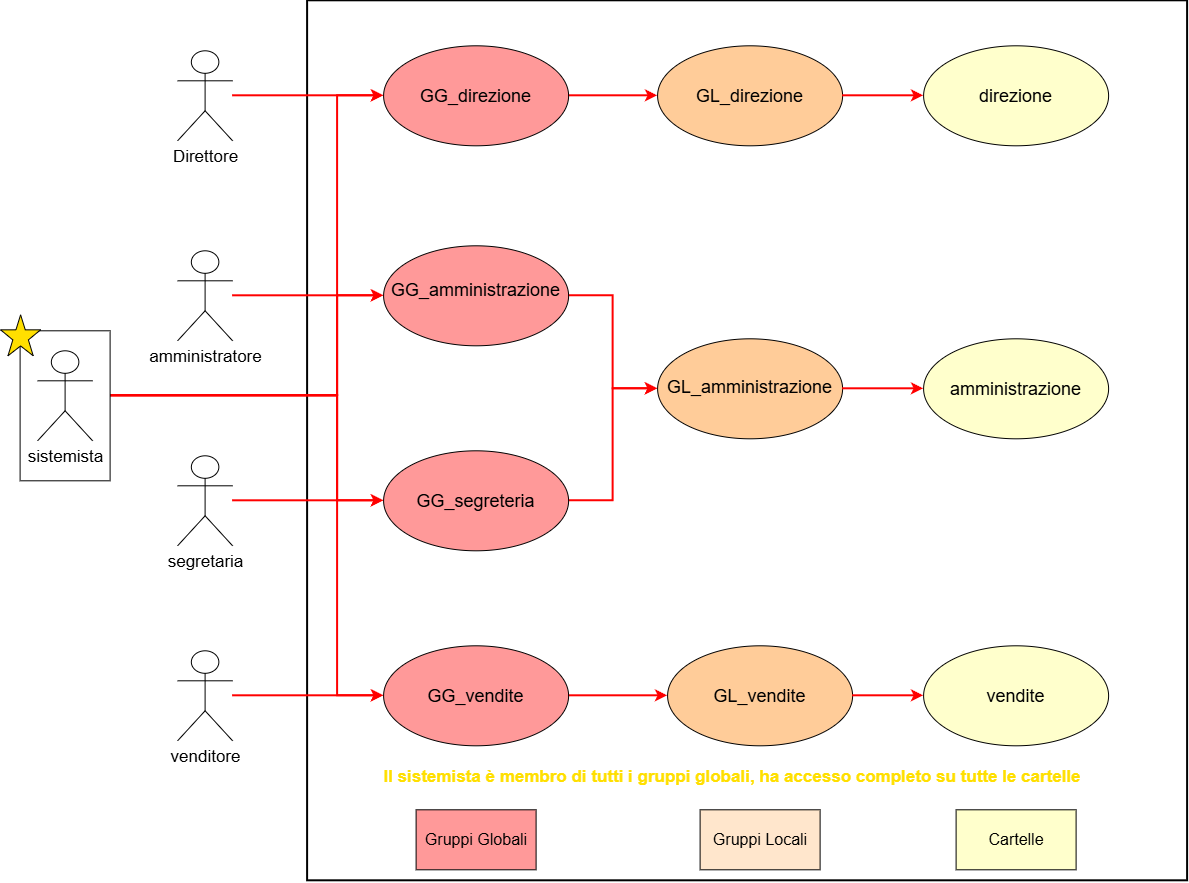

The diagram above was exported from draw.io. Its source (the exported page's mxGraphModel, read from the mxfile embedded in the PNG):
<mxGraphModel dx="1664" dy="874" grid="1" gridSize="10" guides="1" tooltips="1" connect="1" arrows="1" fold="1" page="1" pageScale="1" pageWidth="827" pageHeight="1169" math="0" shadow="0">
  <root>
    <mxCell id="0" />
    <mxCell id="1" parent="0" />
    <mxCell id="vXq9c5_HarsBJyD0galW-1" parent="1" style="shape=umlActor;verticalLabelPosition=bottom;verticalAlign=top;html=1;" value="&lt;font style=&quot;font-size: 17px;&quot;&gt;Direttore&lt;/font&gt;" vertex="1">
      <mxGeometry height="90" width="55" x="310" y="300" as="geometry" />
    </mxCell>
    <mxCell id="vXq9c5_HarsBJyD0galW-11" parent="1" style="whiteSpace=wrap;html=1;aspect=fixed;strokeColor=default;fillColor=#FFFFFF;strokeWidth=2;" value="" vertex="1">
      <mxGeometry height="880" width="880" x="440" y="250" as="geometry" />
    </mxCell>
    <mxCell id="vXq9c5_HarsBJyD0galW-33" edge="1" parent="1" source="vXq9c5_HarsBJyD0galW-12" style="edgeStyle=orthogonalEdgeStyle;rounded=0;orthogonalLoop=1;jettySize=auto;html=1;entryX=0;entryY=0.5;entryDx=0;entryDy=0;strokeColor=#FF0000;strokeWidth=2;" target="vXq9c5_HarsBJyD0galW-25">
      <mxGeometry relative="1" as="geometry" />
    </mxCell>
    <mxCell id="vXq9c5_HarsBJyD0galW-12" parent="1" style="ellipse;whiteSpace=wrap;html=1;shapeInside=1;align=center;fillColor=#FF9999;" value="&lt;font style=&quot;font-size: 18px;&quot;&gt;GG_direzione&lt;/font&gt;&lt;div&gt;&lt;br&gt;&lt;/div&gt;" vertex="1">
      <mxGeometry height="100" width="185" x="516" y="295" as="geometry" />
    </mxCell>
    <mxCell id="vXq9c5_HarsBJyD0galW-41" edge="1" parent="1" source="vXq9c5_HarsBJyD0galW-14" style="edgeStyle=orthogonalEdgeStyle;rounded=0;orthogonalLoop=1;jettySize=auto;html=1;entryX=0;entryY=0.5;entryDx=0;entryDy=0;strokeWidth=2;strokeColor=light-dark(#ff0000, #ededed);" target="vXq9c5_HarsBJyD0galW-28">
      <mxGeometry relative="1" as="geometry" />
    </mxCell>
    <mxCell id="vXq9c5_HarsBJyD0galW-14" parent="1" style="ellipse;whiteSpace=wrap;html=1;shapeInside=1;align=center;fillColor=#FF9999;" value="&lt;font style=&quot;font-size: 18px;&quot;&gt;GG_vendite&lt;/font&gt;" vertex="1">
      <mxGeometry height="100" width="185" x="516" y="895" as="geometry" />
    </mxCell>
    <mxCell id="vXq9c5_HarsBJyD0galW-35" edge="1" parent="1" source="vXq9c5_HarsBJyD0galW-15" style="edgeStyle=orthogonalEdgeStyle;rounded=0;orthogonalLoop=1;jettySize=auto;html=1;entryX=0;entryY=0.5;entryDx=0;entryDy=0;strokeWidth=2;strokeColor=#FF0000;" target="vXq9c5_HarsBJyD0galW-27">
      <mxGeometry relative="1" as="geometry" />
    </mxCell>
    <mxCell id="vXq9c5_HarsBJyD0galW-15" parent="1" style="ellipse;whiteSpace=wrap;html=1;shapeInside=1;align=center;fillColor=#FF9999;" value="&lt;font style=&quot;font-size: 18px;&quot;&gt;GG_segreteria&lt;/font&gt;" vertex="1">
      <mxGeometry height="100" width="185" x="516" y="700" as="geometry" />
    </mxCell>
    <mxCell id="vXq9c5_HarsBJyD0galW-34" edge="1" parent="1" source="vXq9c5_HarsBJyD0galW-16" style="edgeStyle=orthogonalEdgeStyle;rounded=0;orthogonalLoop=1;jettySize=auto;html=1;entryX=0;entryY=0.5;entryDx=0;entryDy=0;strokeWidth=2;strokeColor=#FF0000;" target="vXq9c5_HarsBJyD0galW-27">
      <mxGeometry relative="1" as="geometry" />
    </mxCell>
    <mxCell id="vXq9c5_HarsBJyD0galW-16" parent="1" style="ellipse;whiteSpace=wrap;html=1;shapeInside=1;align=center;fillColor=#FF9999;" value="&lt;font style=&quot;font-size: 18px;&quot;&gt;GG_amministrazione&lt;/font&gt;&lt;div&gt;&lt;br&gt;&lt;/div&gt;" vertex="1">
      <mxGeometry height="100" width="185" x="516" y="495" as="geometry" />
    </mxCell>
    <mxCell id="vXq9c5_HarsBJyD0galW-36" edge="1" parent="1" source="vXq9c5_HarsBJyD0galW-21" style="edgeStyle=orthogonalEdgeStyle;rounded=0;orthogonalLoop=1;jettySize=auto;html=1;entryX=0;entryY=0.5;entryDx=0;entryDy=0;strokeColor=light-dark(#ff0000, #ededed);strokeWidth=2;" target="vXq9c5_HarsBJyD0galW-14">
      <mxGeometry relative="1" as="geometry">
        <Array as="points">
          <mxPoint x="470" y="644.94" />
          <mxPoint x="470" y="944.94" />
        </Array>
      </mxGeometry>
    </mxCell>
    <mxCell id="vXq9c5_HarsBJyD0galW-37" edge="1" parent="1" source="vXq9c5_HarsBJyD0galW-21" style="edgeStyle=orthogonalEdgeStyle;rounded=0;orthogonalLoop=1;jettySize=auto;html=1;entryX=0;entryY=0.5;entryDx=0;entryDy=0;strokeColor=#FF0000;strokeWidth=2;" target="vXq9c5_HarsBJyD0galW-15">
      <mxGeometry relative="1" as="geometry">
        <Array as="points">
          <mxPoint x="470" y="644.94" />
          <mxPoint x="470" y="750" />
        </Array>
      </mxGeometry>
    </mxCell>
    <mxCell id="vXq9c5_HarsBJyD0galW-39" edge="1" parent="1" source="vXq9c5_HarsBJyD0galW-21" style="edgeStyle=orthogonalEdgeStyle;rounded=0;orthogonalLoop=1;jettySize=auto;html=1;entryX=0;entryY=0.5;entryDx=0;entryDy=0;strokeWidth=2;strokeColor=light-dark(#ff0000, #ededed);" target="vXq9c5_HarsBJyD0galW-16">
      <mxGeometry relative="1" as="geometry">
        <Array as="points">
          <mxPoint x="470" y="644.94" />
          <mxPoint x="470" y="544.94" />
        </Array>
      </mxGeometry>
    </mxCell>
    <mxCell id="vXq9c5_HarsBJyD0galW-40" edge="1" parent="1" source="vXq9c5_HarsBJyD0galW-21" style="edgeStyle=orthogonalEdgeStyle;rounded=0;orthogonalLoop=1;jettySize=auto;html=1;entryX=0;entryY=0.5;entryDx=0;entryDy=0;strokeWidth=2;strokeColor=light-dark(#ff0000, #ededed);" target="vXq9c5_HarsBJyD0galW-12">
      <mxGeometry relative="1" as="geometry">
        <Array as="points">
          <mxPoint x="470" y="644.94" />
          <mxPoint x="470" y="344.94" />
        </Array>
      </mxGeometry>
    </mxCell>
    <mxCell id="vXq9c5_HarsBJyD0galW-38" edge="1" parent="1" source="vXq9c5_HarsBJyD0galW-22" style="edgeStyle=orthogonalEdgeStyle;rounded=0;orthogonalLoop=1;jettySize=auto;html=1;entryX=0;entryY=0.5;entryDx=0;entryDy=0;strokeColor=light-dark(#FF0000,#EDEDED);strokeWidth=2;" target="vXq9c5_HarsBJyD0galW-15">
      <mxGeometry relative="1" as="geometry" />
    </mxCell>
    <mxCell id="vXq9c5_HarsBJyD0galW-22" parent="1" style="shape=umlActor;verticalLabelPosition=bottom;verticalAlign=top;html=1;" value="&lt;font style=&quot;font-size: 17px;&quot;&gt;segretaria&lt;/font&gt;" vertex="1">
      <mxGeometry height="90" width="55" x="310" y="705" as="geometry" />
    </mxCell>
    <mxCell id="vXq9c5_HarsBJyD0galW-42" edge="1" parent="1" source="vXq9c5_HarsBJyD0galW-23" style="edgeStyle=orthogonalEdgeStyle;rounded=0;orthogonalLoop=1;jettySize=auto;html=1;entryX=0;entryY=0.5;entryDx=0;entryDy=0;strokeWidth=2;strokeColor=light-dark(#ff0000, #ededed);" target="vXq9c5_HarsBJyD0galW-14">
      <mxGeometry relative="1" as="geometry" />
    </mxCell>
    <mxCell id="vXq9c5_HarsBJyD0galW-23" parent="1" style="shape=umlActor;verticalLabelPosition=bottom;verticalAlign=top;html=1;" value="&lt;font style=&quot;font-size: 17px;&quot;&gt;venditore&lt;/font&gt;" vertex="1">
      <mxGeometry height="90" width="55" x="310" y="900" as="geometry" />
    </mxCell>
    <mxCell id="vXq9c5_HarsBJyD0galW-32" edge="1" parent="1" source="vXq9c5_HarsBJyD0galW-24" style="edgeStyle=orthogonalEdgeStyle;rounded=0;orthogonalLoop=1;jettySize=auto;html=1;entryX=0;entryY=0.5;entryDx=0;entryDy=0;strokeColor=#FF0000;strokeWidth=2;" target="vXq9c5_HarsBJyD0galW-16">
      <mxGeometry relative="1" as="geometry" />
    </mxCell>
    <mxCell id="vXq9c5_HarsBJyD0galW-24" parent="1" style="shape=umlActor;verticalLabelPosition=bottom;verticalAlign=top;html=1;" value="&lt;font style=&quot;font-size: 17px;&quot;&gt;amministratore&lt;/font&gt;" vertex="1">
      <mxGeometry height="90" width="55" x="310" y="500" as="geometry" />
    </mxCell>
    <mxCell id="vXq9c5_HarsBJyD0galW-25" parent="1" style="ellipse;whiteSpace=wrap;html=1;shapeInside=1;align=center;fillColor=#FFCC99;" value="&lt;font style=&quot;font-size: 18px;&quot;&gt;GL_direzione&lt;/font&gt;&lt;div&gt;&lt;br&gt;&lt;/div&gt;" vertex="1">
      <mxGeometry height="100" width="185" x="790" y="295" as="geometry" />
    </mxCell>
    <mxCell id="vXq9c5_HarsBJyD0galW-27" parent="1" style="ellipse;whiteSpace=wrap;html=1;shapeInside=1;align=center;fillColor=#FFCC99;" value="&lt;font style=&quot;font-size: 18px;&quot;&gt;GL_amministrazione&lt;/font&gt;&lt;div&gt;&lt;br&gt;&lt;/div&gt;" vertex="1">
      <mxGeometry height="100" width="185" x="790" y="588" as="geometry" />
    </mxCell>
    <mxCell id="vXq9c5_HarsBJyD0galW-28" parent="1" style="ellipse;whiteSpace=wrap;html=1;shapeInside=1;align=center;fillColor=#FFCC99;" value="&lt;font style=&quot;font-size: 18px;&quot;&gt;GL_vendite&lt;/font&gt;" vertex="1">
      <mxGeometry height="100" width="185" x="800" y="895" as="geometry" />
    </mxCell>
    <mxCell id="vXq9c5_HarsBJyD0galW-30" edge="1" parent="1" source="vXq9c5_HarsBJyD0galW-1" style="edgeStyle=orthogonalEdgeStyle;rounded=0;orthogonalLoop=1;jettySize=auto;html=1;entryX=0;entryY=0.5;entryDx=0;entryDy=0;strokeWidth=2;strokeColor=light-dark(#ff0000, #ededed);" target="vXq9c5_HarsBJyD0galW-12">
      <mxGeometry relative="1" as="geometry" />
    </mxCell>
    <mxCell id="vXq9c5_HarsBJyD0galW-45" parent="1" style="rounded=0;whiteSpace=wrap;html=1;rotation=90;" value="" vertex="1">
      <mxGeometry height="90" width="150" x="122.5" y="610" as="geometry" />
    </mxCell>
    <mxCell id="vXq9c5_HarsBJyD0galW-21" parent="1" style="shape=umlActor;verticalLabelPosition=bottom;verticalAlign=top;html=1;" value="&lt;span style=&quot;font-size: 17px;&quot;&gt;sistemista&lt;/span&gt;" vertex="1">
      <mxGeometry height="90" width="55" x="170" y="600" as="geometry" />
    </mxCell>
    <mxCell id="vXq9c5_HarsBJyD0galW-43" parent="1" style="verticalLabelPosition=bottom;verticalAlign=top;html=1;shape=mxgraph.basic.star;fillColor=#FFDF00;" value="" vertex="1">
      <mxGeometry height="41" width="40" x="133" y="564" as="geometry" />
    </mxCell>
    <mxCell id="vXq9c5_HarsBJyD0galW-46" parent="1" style="text;html=1;whiteSpace=wrap;strokeColor=none;fillColor=none;align=center;verticalAlign=middle;rounded=0;fontSize=17;fontColor=#FFDF00;labelBackgroundColor=none;fontStyle=1;fontFamily=Helvetica;textShadow=0;labelBorderColor=none;" value="Il sistemista è membro di tutti i gruppi globali, ha accesso completo su tutte le cartelle" vertex="1">
      <mxGeometry height="30" width="850" x="440" y="1012" as="geometry" />
    </mxCell>
    <mxCell id="vXq9c5_HarsBJyD0galW-48" parent="1" style="ellipse;whiteSpace=wrap;html=1;shapeInside=1;align=center;fillColor=#FFFFCC;" value="&lt;span style=&quot;font-size: 18px; background-color: transparent; color: light-dark(rgb(0, 0, 0), rgb(255, 255, 255));&quot;&gt;direzione&lt;/span&gt;&lt;div&gt;&lt;br&gt;&lt;/div&gt;" vertex="1">
      <mxGeometry height="100" width="185" x="1056" y="295" as="geometry" />
    </mxCell>
    <mxCell id="vXq9c5_HarsBJyD0galW-49" parent="1" style="ellipse;whiteSpace=wrap;html=1;shapeInside=1;align=center;fillColor=#FFFFCC;" value="&lt;span style=&quot;font-size: 18px; background-color: transparent; color: light-dark(rgb(0, 0, 0), rgb(255, 255, 255));&quot;&gt;amministrazione&lt;/span&gt;&lt;div&gt;&lt;br&gt;&lt;/div&gt;" vertex="1">
      <mxGeometry height="100" width="185" x="1056" y="588" as="geometry" />
    </mxCell>
    <mxCell id="vXq9c5_HarsBJyD0galW-50" parent="1" style="ellipse;whiteSpace=wrap;html=1;shapeInside=1;align=center;fillColor=#FFFFCC;" value="&lt;span style=&quot;font-size: 18px; background-color: transparent; color: light-dark(rgb(0, 0, 0), rgb(255, 255, 255));&quot;&gt;vendite&lt;/span&gt;" vertex="1">
      <mxGeometry height="100" width="185" x="1056" y="895" as="geometry" />
    </mxCell>
    <mxCell id="vXq9c5_HarsBJyD0galW-52" edge="1" parent="1" source="vXq9c5_HarsBJyD0galW-28" style="edgeStyle=orthogonalEdgeStyle;rounded=0;orthogonalLoop=1;jettySize=auto;html=1;entryX=0;entryY=0.5;entryDx=0;entryDy=0;strokeWidth=2;strokeColor=light-dark(#ff0000, #ededed);exitX=1;exitY=0.5;exitDx=0;exitDy=0;" target="vXq9c5_HarsBJyD0galW-50">
      <mxGeometry relative="1" as="geometry">
        <mxPoint x="1340" y="900" as="sourcePoint" />
        <mxPoint x="1439" y="900" as="targetPoint" />
      </mxGeometry>
    </mxCell>
    <mxCell id="vXq9c5_HarsBJyD0galW-53" edge="1" parent="1" source="vXq9c5_HarsBJyD0galW-25" style="edgeStyle=orthogonalEdgeStyle;rounded=0;orthogonalLoop=1;jettySize=auto;html=1;entryX=0;entryY=0.5;entryDx=0;entryDy=0;strokeWidth=2;strokeColor=light-dark(#ff0000, #ededed);exitX=1;exitY=0.5;exitDx=0;exitDy=0;" target="vXq9c5_HarsBJyD0galW-48">
      <mxGeometry relative="1" as="geometry">
        <mxPoint x="1350" y="610" as="sourcePoint" />
        <mxPoint x="1449" y="610" as="targetPoint" />
      </mxGeometry>
    </mxCell>
    <mxCell id="vXq9c5_HarsBJyD0galW-54" edge="1" parent="1" source="vXq9c5_HarsBJyD0galW-27" style="edgeStyle=orthogonalEdgeStyle;rounded=0;orthogonalLoop=1;jettySize=auto;html=1;entryX=0;entryY=0.5;entryDx=0;entryDy=0;strokeWidth=2;strokeColor=light-dark(#ff0000, #ededed);exitX=1;exitY=0.5;exitDx=0;exitDy=0;" target="vXq9c5_HarsBJyD0galW-49">
      <mxGeometry relative="1" as="geometry">
        <mxPoint x="1370" y="640" as="sourcePoint" />
        <mxPoint x="1469" y="640" as="targetPoint" />
      </mxGeometry>
    </mxCell>
    <mxCell id="vXq9c5_HarsBJyD0galW-55" parent="1" style="rounded=0;whiteSpace=wrap;html=1;fillColor=#FF9999;" value="&lt;font style=&quot;font-size: 16px;&quot;&gt;Gruppi Globali&lt;/font&gt;" vertex="1">
      <mxGeometry height="60" width="120" x="548.5" y="1059" as="geometry" />
    </mxCell>
    <mxCell id="vXq9c5_HarsBJyD0galW-56" parent="1" style="rounded=0;whiteSpace=wrap;html=1;fillColor=#FFFFCC;" value="&lt;font style=&quot;font-size: 16px;&quot;&gt;Cartelle&lt;/font&gt;" vertex="1">
      <mxGeometry height="60" width="120" x="1088.5" y="1059" as="geometry" />
    </mxCell>
    <mxCell id="vXq9c5_HarsBJyD0galW-57" parent="1" style="rounded=0;whiteSpace=wrap;html=1;fillColor=#FFE6CC;" value="&lt;font style=&quot;font-size: 16px;&quot;&gt;Gruppi Locali&lt;/font&gt;" vertex="1">
      <mxGeometry height="60" width="120" x="832.5" y="1059" as="geometry" />
    </mxCell>
  </root>
</mxGraphModel>